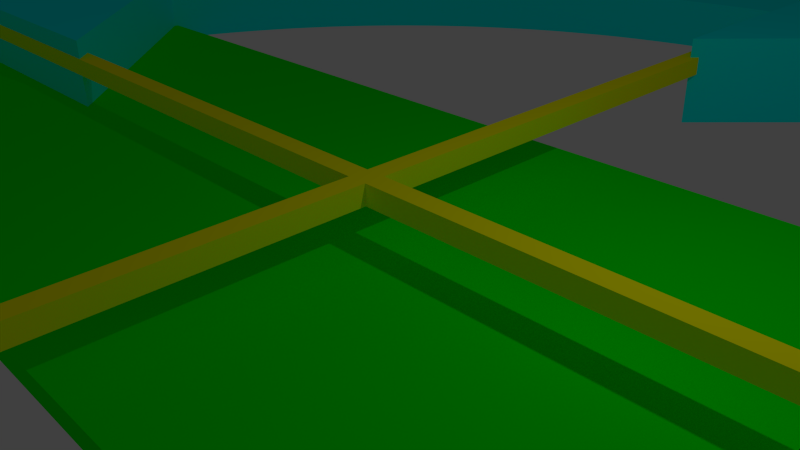 # Source: animateObjects.blend  (saved by Blender 2.66.1; exported with 4.5.12 LTS)
import bpy
from mathutils import Matrix  # noqa: F401  (used for matrix-valued properties, if any)

bpy.ops.wm.read_factory_settings(use_empty=True)
scene = bpy.context.scene
scene.name = 'Scene'

# ---- collections
col_collection_1 = bpy.data.collections.new('Collection 1'); scene.collection.children.link(col_collection_1)

# ---- materials (node trees are filled in below, after node groups)
mat_material_003 = bpy.data.materials.new('Material.003')
mat_material_003.alpha_threshold = 0.0
mat_material_003.use_transparent_shadow = False
mat_material_003.diffuse_color = (1.0, 1.0, 0.0, 1.0)
mat_material_003.roughness = 0.5
mat_material_003.line_color = (0.0, 0.0, 0.0, 1.0)
mat_material_002 = bpy.data.materials.new('Material.002')
mat_material_002.alpha_threshold = 0.0
mat_material_002.use_transparent_shadow = False
mat_material_002.diffuse_color = (0.0, 1.0, 1.0, 1.0)
mat_material_002.roughness = 0.5
mat_material_002.line_color = (0.0, 0.0, 0.0, 1.0)
mat_material_001 = bpy.data.materials.new('Material.001')
mat_material_001.alpha_threshold = 0.0
mat_material_001.use_transparent_shadow = False
mat_material_001.diffuse_color = (0.0, 1.0, 0.0, 1.0)
mat_material_001.roughness = 0.5
mat_material_001.line_color = (0.0, 0.0, 0.0, 1.0)

# ---- material node trees

# ---- world
world_world = bpy.data.worlds.new('World'); scene.world = world_world
world_world.color = (0.05088, 0.05088, 0.05088)
world_world.use_sun_shadow = False
world_world.sun_shadow_jitter_overblur = 0.0
world_world.cycles.sampling_method = 'MANUAL'
world_world.cycles.sample_map_resolution = 256

# ---- cameras
cam_camera = bpy.data.cameras.new('Camera')
cam_camera.clip_end = 100.0
cam_camera.lens = 35.0
cam_camera.sensor_width = 32.0
cam_camera.sensor_height = 18.0
cam_camera.ortho_scale = 7.314
cam_camera.dof.focus_distance = 0.0
cam_camera.dof.aperture_fstop = 128.0

# ---- lights
light_lamp = bpy.data.lights.new('Lamp', 'POINT')
light_lamp.transmission_factor = 0.0
light_lamp.cutoff_distance = 30.0
light_lamp.energy = 100.0
light_lamp.shadow_buffer_clip_start = 1.001
light_lamp.shadow_soft_size = 0.1
light_lamp.shadow_maximum_resolution = 0.006
light_lamp.use_absolute_resolution = True
light_lamp.cycles.use_multiple_importance_sampling = False

# ---- meshes
me_crosshair = bpy.data.meshes.new('crossHair')
me_crosshair.from_pydata([(49.5, 0.0, 1.0), (49.5, 49.5, 1.0), (49.5, 0.0, 0.0), (49.5, 49.5, 0.0), (50.5, 0.0, 1.0), (50.5, 0.0, 0.0), (50.5, 49.5, 1.0), (50.5, 49.5, 0.0), (100.0, 49.5, 1.0), (100.0, 49.5, 0.0), (100.0, 50.5, 1.0), (100.0, 50.5, 0.0), (50.5, 50.5, 1.0), (50.5, 50.5, 0.0), (50.5, 100.0, 1.0), (50.5, 100.0, 0.0), (49.5, 100.0, 1.0), (49.5, 100.0, 0.0), (49.5, 50.5, 1.0), (49.5, 50.5, 0.0), (0.0, 50.5, 1.0), (0.0, 50.5, 0.0), (0.0, 49.5, 1.0), (0.0, 49.5, 0.0)], [], [(0, 1, 2), (2, 1, 3), (4, 0, 5), (5, 0, 2), (6, 4, 7), (7, 4, 5), (8, 6, 9), (9, 6, 7), (10, 8, 11), (11, 8, 9), (12, 10, 13), (13, 10, 11), (14, 12, 15), (15, 12, 13), (16, 14, 17), (17, 14, 15), (18, 16, 19), (19, 16, 17), (20, 18, 21), (21, 18, 19), (22, 20, 23), (23, 20, 21), (1, 22, 3), (3, 22, 23), (20, 22, 18), (18, 22, 1), (8, 10, 6), (6, 10, 12), (14, 16, 12), (12, 16, 18), (12, 18, 6), (6, 18, 1), (6, 1, 4), (4, 1, 0), (11, 9, 13), (13, 9, 7), (23, 21, 3), (3, 21, 19), (17, 15, 19), (19, 15, 13), (19, 13, 3), (3, 13, 7), (3, 7, 2), (2, 7, 5)])
me_crosshair.materials.append(mat_material_003)
me_crosshair.use_remesh_preserve_volume = False
me_crosshair.use_remesh_preserve_attributes = False
me_crosshair.use_mirror_vertex_groups = False
me_crosshair.update()
me_circlearrow = bpy.data.meshes.new('circleArrow')
me_circlearrow.from_pydata([(5.0, 22.5, 1.0), (4.869, 25.59, 1.0), (4.567, 25.1, 1.0), (3.171, 21.94, 1.0), (3.011, 21.38, 1.0), (2.872, 20.82, 1.0), (2.755, 20.26, 1.0), (4.284, 24.6, 1.0), (4.021, 24.08, 1.0), (3.778, 23.56, 1.0), (3.555, 23.03, 1.0), (3.352, 22.48, 1.0), (5.746, 21.75, 1.0), (5.917, 22.2, 1.0), (6.105, 22.64, 1.0), (6.31, 23.07, 1.0), (6.531, 23.49, 1.0), (17.5, 30.0, 1.0), (17.5, 32.5, 1.0), (17.02, 29.99, 1.0), (16.92, 32.49, 1.0), (16.55, 29.96, 1.0), (16.35, 32.46, 1.0), (16.07, 29.92, 1.0), (15.77, 32.4, 1.0), (15.6, 29.85, 1.0), (15.2, 32.32, 1.0), (15.12, 29.77, 1.0), (14.63, 32.22, 1.0), (14.66, 29.67, 1.0), (14.07, 32.1, 1.0), (14.19, 29.55, 1.0), (13.51, 31.96, 1.0), (13.74, 29.42, 1.0), (12.95, 31.79, 1.0), (13.28, 29.27, 1.0), (12.41, 31.61, 1.0), (12.84, 29.1, 1.0), (11.87, 31.4, 1.0), (12.4, 28.91, 1.0), (11.34, 31.17, 1.0), (11.96, 28.71, 1.0), (10.81, 30.93, 1.0), (11.54, 28.49, 1.0), (10.3, 30.66, 1.0), (11.12, 28.25, 1.0), (9.8, 30.37, 1.0), (10.72, 28.0, 1.0), (9.311, 30.07, 1.0), (10.32, 27.73, 1.0), (8.833, 29.74, 1.0), (9.935, 27.45, 1.0), (8.368, 29.4, 1.0), (9.56, 27.15, 1.0), (7.917, 29.04, 1.0), (9.197, 26.84, 1.0), (7.48, 28.66, 1.0), (8.846, 26.52, 1.0), (7.058, 28.27, 1.0), (8.507, 26.18, 1.0), (6.651, 27.86, 1.0), (8.182, 25.83, 1.0), (6.26, 27.43, 1.0), (7.87, 25.47, 1.0), (5.886, 26.99, 1.0), (7.573, 25.1, 1.0), (5.529, 26.54, 1.0), (7.29, 24.71, 1.0), (5.19, 26.07, 1.0), (7.021, 24.32, 1.0), (6.769, 23.91, 1.0), (12.5, 5.0, 1.0), (9.409, 4.869, 1.0), (9.901, 4.567, 1.0), (10.4, 4.284, 1.0), (10.92, 4.021, 1.0), (11.44, 3.778, 1.0), (11.97, 3.555, 1.0), (12.52, 3.352, 1.0), (13.06, 3.171, 1.0), (13.62, 3.011, 1.0), (14.18, 2.872, 1.0), (14.74, 2.755, 1.0), (13.25, 5.746, 1.0), (12.8, 5.917, 1.0), (12.36, 6.105, 1.0), (11.93, 6.31, 1.0), (11.51, 6.531, 1.0), (5.0, 17.5, 1.0), (2.5, 17.5, 1.0), (5.009, 17.02, 1.0), (2.511, 16.92, 1.0), (5.037, 16.55, 1.0), (2.544, 16.35, 1.0), (5.082, 16.07, 1.0), (2.6, 15.77, 1.0), (5.146, 15.6, 1.0), (2.678, 15.2, 1.0), (5.228, 15.12, 1.0), (2.777, 14.63, 1.0), (5.328, 14.66, 1.0), (2.898, 14.07, 1.0), (5.445, 14.19, 1.0), (3.041, 13.51, 1.0), (5.58, 13.74, 1.0), (3.206, 12.95, 1.0), (5.733, 13.28, 1.0), (3.392, 12.41, 1.0), (5.903, 12.84, 1.0), (3.598, 11.87, 1.0), (6.089, 12.4, 1.0), (3.825, 11.34, 1.0), (6.293, 11.96, 1.0), (4.073, 10.81, 1.0), (6.513, 11.54, 1.0), (4.34, 10.3, 1.0), (6.749, 11.12, 1.0), (4.627, 9.8, 1.0), (7.0, 10.72, 1.0), (4.933, 9.311, 1.0), (7.267, 10.32, 1.0), (5.257, 8.833, 1.0), (7.549, 9.935, 1.0), (5.6, 8.368, 1.0), (7.845, 9.56, 1.0), (5.96, 7.917, 1.0), (8.156, 9.197, 1.0), (6.338, 7.48, 1.0), (8.48, 8.846, 1.0), (6.732, 7.058, 1.0), (8.818, 8.507, 1.0), (7.142, 6.651, 1.0), (9.168, 8.182, 1.0), (7.567, 6.26, 1.0), (9.53, 7.87, 1.0), (8.007, 5.886, 1.0), (9.904, 7.573, 1.0), (8.461, 5.529, 1.0), (10.29, 7.29, 1.0), (8.929, 5.19, 1.0), (10.68, 7.021, 1.0), (11.09, 6.769, 1.0), (17.5, 32.5, 0.0), (16.92, 32.49, 0.0), (16.35, 32.46, 0.0), (15.77, 32.4, 0.0), (15.2, 32.32, 0.0), (14.63, 32.22, 0.0), (14.07, 32.1, 0.0), (13.51, 31.96, 0.0), (12.95, 31.79, 0.0), (12.41, 31.61, 0.0), (11.87, 31.4, 0.0), (11.34, 31.17, 0.0), (10.81, 30.93, 0.0), (10.3, 30.66, 0.0), (9.8, 30.37, 0.0), (9.311, 30.07, 0.0), (8.833, 29.74, 0.0), (8.368, 29.4, 0.0), (7.917, 29.04, 0.0), (7.48, 28.66, 0.0), (7.058, 28.27, 0.0), (6.651, 27.86, 0.0), (6.26, 27.43, 0.0), (5.886, 26.99, 0.0), (5.529, 26.54, 0.0), (5.19, 26.07, 0.0), (4.869, 25.59, 0.0), (4.567, 25.1, 0.0), (4.284, 24.6, 0.0), (4.021, 24.08, 0.0), (3.778, 23.56, 0.0), (3.555, 23.03, 0.0), (3.352, 22.48, 0.0), (3.171, 21.94, 0.0), (3.011, 21.38, 0.0), (2.872, 20.82, 0.0), (2.755, 20.26, 0.0), (2.5, 17.5, 0.0), (2.511, 16.92, 0.0), (2.544, 16.35, 0.0), (2.6, 15.77, 0.0), (2.678, 15.2, 0.0), (2.777, 14.63, 0.0), (2.898, 14.07, 0.0), (3.041, 13.51, 0.0), (3.206, 12.95, 0.0), (3.392, 12.41, 0.0), (3.598, 11.87, 0.0), (3.825, 11.34, 0.0), (4.073, 10.81, 0.0), (4.34, 10.3, 0.0), (4.627, 9.8, 0.0), (4.933, 9.311, 0.0), (5.257, 8.833, 0.0), (5.6, 8.368, 0.0), (5.96, 7.917, 0.0), (6.338, 7.48, 0.0), (6.732, 7.058, 0.0), (7.142, 6.651, 0.0), (7.567, 6.26, 0.0), (8.007, 5.886, 0.0), (8.461, 5.529, 0.0), (8.929, 5.19, 0.0), (9.409, 4.869, 0.0), (9.901, 4.567, 0.0), (10.4, 4.284, 0.0), (10.92, 4.021, 0.0), (11.44, 3.778, 0.0), (11.97, 3.555, 0.0), (12.52, 3.352, 0.0), (13.06, 3.171, 0.0), (13.62, 3.011, 0.0), (14.18, 2.872, 0.0), (14.74, 2.755, 0.0), (5.746, 21.75, 0.0), (5.917, 22.2, 0.0), (6.105, 22.64, 0.0), (6.31, 23.07, 0.0), (6.531, 23.49, 0.0), (6.769, 23.91, 0.0), (7.021, 24.32, 0.0), (7.29, 24.71, 0.0), (7.573, 25.1, 0.0), (7.87, 25.47, 0.0), (8.182, 25.83, 0.0), (8.507, 26.18, 0.0), (8.846, 26.52, 0.0), (9.197, 26.84, 0.0), (9.56, 27.15, 0.0), (9.935, 27.45, 0.0), (10.32, 27.73, 0.0), (10.72, 28.0, 0.0), (11.12, 28.25, 0.0), (11.54, 28.49, 0.0), (11.96, 28.71, 0.0), (12.4, 28.91, 0.0), (12.84, 29.1, 0.0), (13.28, 29.27, 0.0), (13.74, 29.42, 0.0), (14.19, 29.55, 0.0), (14.66, 29.67, 0.0), (15.12, 29.77, 0.0), (15.6, 29.85, 0.0), (16.07, 29.92, 0.0), (16.55, 29.96, 0.0), (17.02, 29.99, 0.0), (17.5, 30.0, 0.0), (13.25, 5.746, 0.0), (12.8, 5.917, 0.0), (12.36, 6.105, 0.0), (11.93, 6.31, 0.0), (11.51, 6.531, 0.0), (11.09, 6.769, 0.0), (10.68, 7.021, 0.0), (10.29, 7.29, 0.0), (9.904, 7.573, 0.0), (9.53, 7.87, 0.0), (9.168, 8.182, 0.0), (8.818, 8.507, 0.0), (8.48, 8.846, 0.0), (8.156, 9.197, 0.0), (7.845, 9.56, 0.0), (7.549, 9.935, 0.0), (7.267, 10.32, 0.0), (7.0, 10.72, 0.0), (6.749, 11.12, 0.0), (6.513, 11.54, 0.0), (6.293, 11.96, 0.0), (6.089, 12.4, 0.0), (5.903, 12.84, 0.0), (5.733, 13.28, 0.0), (5.58, 13.74, 0.0), (5.445, 14.19, 0.0), (5.328, 14.66, 0.0), (5.228, 15.12, 0.0), (5.146, 15.6, 0.0), (5.082, 16.07, 0.0), (5.037, 16.55, 0.0), (5.009, 17.02, 0.0), (5.0, 17.5, 0.0), (30.0, 12.5, 1.0), (31.65, 12.52, 1.0), (31.83, 13.06, 1.0), (30.13, 9.409, 1.0), (30.43, 9.901, 1.0), (30.72, 10.4, 1.0), (30.98, 10.92, 1.0), (31.99, 13.62, 1.0), (32.13, 14.18, 1.0), (32.24, 14.74, 1.0), (31.22, 11.44, 1.0), (31.45, 11.97, 1.0), (29.25, 13.25, 1.0), (29.08, 12.8, 1.0), (28.89, 12.36, 1.0), (28.69, 11.93, 1.0), (28.47, 11.51, 1.0), (17.5, 5.0, 1.0), (17.5, 2.5, 1.0), (17.98, 5.009, 1.0), (18.08, 2.511, 1.0), (18.45, 5.037, 1.0), (18.65, 2.544, 1.0), (18.93, 5.082, 1.0), (19.23, 2.6, 1.0), (19.4, 5.146, 1.0), (19.8, 2.678, 1.0), (19.88, 5.228, 1.0), (20.37, 2.777, 1.0), (20.34, 5.328, 1.0), (20.93, 2.898, 1.0), (20.81, 5.445, 1.0), (21.49, 3.041, 1.0), (21.26, 5.58, 1.0), (22.05, 3.206, 1.0), (21.72, 5.733, 1.0), (22.59, 3.392, 1.0), (22.16, 5.903, 1.0), (23.13, 3.598, 1.0), (22.6, 6.089, 1.0), (23.66, 3.825, 1.0), (23.04, 6.293, 1.0), (24.19, 4.073, 1.0), (23.46, 6.513, 1.0), (24.7, 4.34, 1.0), (23.88, 6.749, 1.0), (25.2, 4.627, 1.0), (24.28, 7.0, 1.0), (25.69, 4.933, 1.0), (24.68, 7.267, 1.0), (26.17, 5.257, 1.0), (25.06, 7.549, 1.0), (26.63, 5.6, 1.0), (25.44, 7.845, 1.0), (27.08, 5.96, 1.0), (25.8, 8.156, 1.0), (27.52, 6.338, 1.0), (26.15, 8.48, 1.0), (27.94, 6.732, 1.0), (26.49, 8.818, 1.0), (28.35, 7.142, 1.0), (26.82, 9.168, 1.0), (28.74, 7.567, 1.0), (27.13, 9.53, 1.0), (29.11, 8.007, 1.0), (27.43, 9.904, 1.0), (29.47, 8.461, 1.0), (27.71, 10.29, 1.0), (29.81, 8.929, 1.0), (27.98, 10.68, 1.0), (28.23, 11.09, 1.0), (17.5, 2.5, 0.0), (18.08, 2.511, 0.0), (18.65, 2.544, 0.0), (19.23, 2.6, 0.0), (19.8, 2.678, 0.0), (20.37, 2.777, 0.0), (20.93, 2.898, 0.0), (21.49, 3.041, 0.0), (22.05, 3.206, 0.0), (22.59, 3.392, 0.0), (23.13, 3.598, 0.0), (23.66, 3.825, 0.0), (24.19, 4.073, 0.0), (24.7, 4.34, 0.0), (25.2, 4.627, 0.0), (25.69, 4.933, 0.0), (26.17, 5.257, 0.0), (26.63, 5.6, 0.0), (27.08, 5.96, 0.0), (27.52, 6.338, 0.0), (27.94, 6.732, 0.0), (28.35, 7.142, 0.0), (28.74, 7.567, 0.0), (29.11, 8.007, 0.0), (29.47, 8.461, 0.0), (29.81, 8.929, 0.0), (30.13, 9.409, 0.0), (30.43, 9.901, 0.0), (30.72, 10.4, 0.0), (30.98, 10.92, 0.0), (31.22, 11.44, 0.0), (31.45, 11.97, 0.0), (31.65, 12.52, 0.0), (31.83, 13.06, 0.0), (31.99, 13.62, 0.0), (32.13, 14.18, 0.0), (32.24, 14.74, 0.0), (29.25, 13.25, 0.0), (29.08, 12.8, 0.0), (28.89, 12.36, 0.0), (28.69, 11.93, 0.0), (28.47, 11.51, 0.0), (28.23, 11.09, 0.0), (27.98, 10.68, 0.0), (27.71, 10.29, 0.0), (27.43, 9.904, 0.0), (27.13, 9.53, 0.0), (26.82, 9.168, 0.0), (26.49, 8.818, 0.0), (26.15, 8.48, 0.0), (25.8, 8.156, 0.0), (25.44, 7.845, 0.0), (25.06, 7.549, 0.0), (24.68, 7.267, 0.0), (24.28, 7.0, 0.0), (23.88, 6.749, 0.0), (23.46, 6.513, 0.0), (23.04, 6.293, 0.0), (22.6, 6.089, 0.0), (22.16, 5.903, 0.0), (21.72, 5.733, 0.0), (21.26, 5.58, 0.0), (20.81, 5.445, 0.0), (20.34, 5.328, 0.0), (19.88, 5.228, 0.0), (19.4, 5.146, 0.0), (18.93, 5.082, 0.0), (18.45, 5.037, 0.0), (17.98, 5.009, 0.0), (17.5, 5.0, 0.0), (20.82, 32.13, 1.0), (20.26, 32.24, 1.0), (22.5, 30.0, 1.0), (25.59, 30.13, 1.0), (25.1, 30.43, 1.0), (24.6, 30.72, 1.0), (24.08, 30.98, 1.0), (23.56, 31.22, 1.0), (23.03, 31.45, 1.0), (22.48, 31.65, 1.0), (21.94, 31.83, 1.0), (21.38, 31.99, 1.0), (21.75, 29.25, 1.0), (22.2, 29.08, 1.0), (22.64, 28.89, 1.0), (23.07, 28.69, 1.0), (23.49, 28.47, 1.0), (30.0, 17.5, 1.0), (32.5, 17.5, 1.0), (29.99, 17.98, 1.0), (32.49, 18.08, 1.0), (29.96, 18.45, 1.0), (32.46, 18.65, 1.0), (29.92, 18.93, 1.0), (32.4, 19.23, 1.0), (29.85, 19.4, 1.0), (32.32, 19.8, 1.0), (29.77, 19.88, 1.0), (32.22, 20.37, 1.0), (29.67, 20.34, 1.0), (32.1, 20.93, 1.0), (29.55, 20.81, 1.0), (31.96, 21.49, 1.0), (29.42, 21.26, 1.0), (31.79, 22.05, 1.0), (29.27, 21.72, 1.0), (31.61, 22.59, 1.0), (29.1, 22.16, 1.0), (31.4, 23.13, 1.0), (28.91, 22.6, 1.0), (31.17, 23.66, 1.0), (28.71, 23.04, 1.0), (30.93, 24.19, 1.0), (28.49, 23.46, 1.0), (30.66, 24.7, 1.0), (28.25, 23.88, 1.0), (30.37, 25.2, 1.0), (28.0, 24.28, 1.0), (30.07, 25.69, 1.0), (27.73, 24.68, 1.0), (29.74, 26.17, 1.0), (27.45, 25.06, 1.0), (29.4, 26.63, 1.0), (27.15, 25.44, 1.0), (29.04, 27.08, 1.0), (26.84, 25.8, 1.0), (28.66, 27.52, 1.0), (26.52, 26.15, 1.0), (28.27, 27.94, 1.0), (26.18, 26.49, 1.0), (27.86, 28.35, 1.0), (25.83, 26.82, 1.0), (27.43, 28.74, 1.0), (25.47, 27.13, 1.0), (26.99, 29.11, 1.0), (25.1, 27.43, 1.0), (26.54, 29.47, 1.0), (24.71, 27.71, 1.0), (26.07, 29.81, 1.0), (24.32, 27.98, 1.0), (23.91, 28.23, 1.0), (32.5, 17.5, 0.0), (32.49, 18.08, 0.0), (32.46, 18.65, 0.0), (32.4, 19.23, 0.0), (32.32, 19.8, 0.0), (32.22, 20.37, 0.0), (32.1, 20.93, 0.0), (31.96, 21.49, 0.0), (31.79, 22.05, 0.0), (31.61, 22.59, 0.0), (31.4, 23.13, 0.0), (31.17, 23.66, 0.0), (30.93, 24.19, 0.0), (30.66, 24.7, 0.0), (30.37, 25.2, 0.0), (30.07, 25.69, 0.0), (29.74, 26.17, 0.0), (29.4, 26.63, 0.0), (29.04, 27.08, 0.0), (28.66, 27.52, 0.0), (28.27, 27.94, 0.0), (27.86, 28.35, 0.0), (27.43, 28.74, 0.0), (26.99, 29.11, 0.0), (26.54, 29.47, 0.0), (26.07, 29.81, 0.0), (25.59, 30.13, 0.0), (25.1, 30.43, 0.0), (24.6, 30.72, 0.0), (24.08, 30.98, 0.0), (23.56, 31.22, 0.0), (23.03, 31.45, 0.0), (22.48, 31.65, 0.0), (21.94, 31.83, 0.0), (21.38, 31.99, 0.0), (20.82, 32.13, 0.0), (20.26, 32.24, 0.0), (21.75, 29.25, 0.0), (22.2, 29.08, 0.0), (22.64, 28.89, 0.0), (23.07, 28.69, 0.0), (23.49, 28.47, 0.0), (23.91, 28.23, 0.0), (24.32, 27.98, 0.0), (24.71, 27.71, 0.0), (25.1, 27.43, 0.0), (25.47, 27.13, 0.0), (25.83, 26.82, 0.0), (26.18, 26.49, 0.0), (26.52, 26.15, 0.0), (26.84, 25.8, 0.0), (27.15, 25.44, 0.0), (27.45, 25.06, 0.0), (27.73, 24.68, 0.0), (28.0, 24.28, 0.0), (28.25, 23.88, 0.0), (28.49, 23.46, 0.0), (28.71, 23.04, 0.0), (28.91, 22.6, 0.0), (29.1, 22.16, 0.0), (29.27, 21.72, 0.0), (29.42, 21.26, 0.0), (29.55, 20.81, 0.0), (29.67, 20.34, 0.0), (29.77, 19.88, 0.0), (29.85, 19.4, 0.0), (29.92, 18.93, 0.0), (29.96, 18.45, 0.0), (29.99, 17.98, 0.0), (30.0, 17.5, 0.0), (17.5, 35.0, 0.0), (35.0, 17.5, 0.0), (0.0, 17.5, 0.0), (17.5, 0.0, 0.0), (10.0, 17.5, 0.0), (17.5, 25.0, 0.0), (17.5, 10.0, 0.0), (25.0, 17.5, 0.0), (17.5, 35.0, 1.5), (17.5, 25.0, 1.5), (22.5, 30.0, 1.5), (21.75, 29.25, 8.674e-16), (17.5, 25.0, 8.674e-16), (20.26, 32.24, 8.674e-16), (17.5, 35.0, 8.674e-16), (35.0, 17.5, 1.5), (25.0, 17.5, 1.5), (30.0, 12.5, 1.5), (32.24, 14.74, 8.674e-16), (35.0, 17.5, 8.674e-16), (17.5, 0.0, 1.5), (17.5, 10.0, 1.5), (12.5, 5.0, 1.5), (14.74, 2.755, 8.674e-16), (17.5, 0.0, 8.674e-16), (0.0, 17.5, 1.5), (10.0, 17.5, 1.5), (5.0, 22.5, 1.5)], [], [(0, 1, 2), (3, 4, 0), (0, 4, 5), (0, 5, 6), (2, 7, 0), (0, 7, 8), (0, 8, 9), (9, 10, 0), (0, 10, 11), (0, 11, 3), (12, 13, 0), (0, 13, 14), (0, 14, 1), (1, 14, 15), (1, 15, 16), (17, 18, 19), (19, 18, 20), (19, 20, 21), (21, 20, 22), (21, 22, 23), (23, 22, 24), (23, 24, 25), (25, 24, 26), (25, 26, 27), (27, 26, 28), (27, 28, 29), (29, 28, 30), (29, 30, 31), (31, 30, 32), (31, 32, 33), (33, 32, 34), (33, 34, 35), (35, 34, 36), (35, 36, 37), (37, 36, 38), (37, 38, 39), (39, 38, 40), (39, 40, 41), (41, 40, 42), (41, 42, 43), (43, 42, 44), (43, 44, 45), (45, 44, 46), (45, 46, 47), (47, 46, 48), (47, 48, 49), (49, 48, 50), (49, 50, 51), (51, 50, 52), (51, 52, 53), (53, 52, 54), (53, 54, 55), (55, 54, 56), (55, 56, 57), (57, 56, 58), (57, 58, 59), (59, 58, 60), (59, 60, 61), (61, 60, 62), (61, 62, 63), (63, 62, 64), (63, 64, 65), (65, 64, 66), (65, 66, 67), (67, 66, 68), (67, 68, 69), (69, 68, 1), (69, 1, 70), (70, 1, 16), (71, 72, 73), (73, 74, 71), (71, 74, 75), (71, 75, 76), (76, 77, 71), (71, 77, 78), (71, 78, 79), (79, 80, 71), (71, 80, 81), (71, 81, 82), (83, 84, 71), (71, 84, 85), (71, 85, 72), (72, 85, 86), (72, 86, 87), (88, 89, 90), (90, 89, 91), (90, 91, 92), (92, 91, 93), (92, 93, 94), (94, 93, 95), (94, 95, 96), (96, 95, 97), (96, 97, 98), (98, 97, 99), (98, 99, 100), (100, 99, 101), (100, 101, 102), (102, 101, 103), (102, 103, 104), (104, 103, 105), (104, 105, 106), (106, 105, 107), (106, 107, 108), (108, 107, 109), (108, 109, 110), (110, 109, 111), (110, 111, 112), (112, 111, 113), (112, 113, 114), (114, 113, 115), (114, 115, 116), (116, 115, 117), (116, 117, 118), (118, 117, 119), (118, 119, 120), (120, 119, 121), (120, 121, 122), (122, 121, 123), (122, 123, 124), (124, 123, 125), (124, 125, 126), (126, 125, 127), (126, 127, 128), (128, 127, 129), (128, 129, 130), (130, 129, 131), (130, 131, 132), (132, 131, 133), (132, 133, 134), (134, 133, 135), (134, 135, 136), (136, 135, 137), (136, 137, 138), (138, 137, 139), (138, 139, 140), (140, 139, 72), (140, 72, 141), (141, 72, 87), (18, 142, 143), (18, 143, 20), (20, 143, 144), (20, 144, 22), (22, 144, 145), (22, 145, 24), (24, 145, 146), (24, 146, 26), (26, 146, 147), (26, 147, 28), (28, 147, 148), (28, 148, 30), (30, 148, 149), (30, 149, 32), (32, 149, 150), (32, 150, 34), (34, 150, 151), (34, 151, 36), (36, 151, 152), (36, 152, 38), (38, 152, 153), (38, 153, 40), (40, 153, 154), (40, 154, 42), (42, 154, 155), (42, 155, 44), (44, 155, 156), (44, 156, 46), (46, 156, 157), (46, 157, 48), (48, 157, 158), (48, 158, 50), (50, 158, 159), (50, 159, 52), (52, 159, 160), (52, 160, 54), (54, 160, 161), (54, 161, 56), (56, 161, 162), (56, 162, 58), (58, 162, 163), (58, 163, 60), (60, 163, 164), (60, 164, 62), (62, 164, 165), (62, 165, 64), (64, 165, 166), (64, 166, 66), (66, 166, 167), (66, 167, 68), (68, 167, 168), (68, 168, 1), (1, 168, 169), (1, 169, 2), (2, 169, 170), (2, 170, 7), (7, 170, 171), (7, 171, 8), (8, 171, 172), (8, 172, 9), (9, 172, 173), (9, 173, 10), (10, 173, 174), (10, 174, 11), (11, 174, 175), (11, 175, 3), (3, 175, 176), (3, 176, 4), (4, 176, 177), (4, 177, 5), (5, 177, 178), (5, 178, 6), (89, 179, 180), (89, 180, 91), (91, 180, 181), (91, 181, 93), (93, 181, 182), (93, 182, 95), (95, 182, 183), (95, 183, 97), (97, 183, 184), (97, 184, 99), (99, 184, 185), (99, 185, 101), (101, 185, 186), (101, 186, 103), (103, 186, 187), (103, 187, 105), (105, 187, 188), (105, 188, 107), (107, 188, 189), (107, 189, 109), (109, 189, 190), (109, 190, 111), (111, 190, 191), (111, 191, 113), (113, 191, 192), (113, 192, 115), (115, 192, 193), (115, 193, 117), (117, 193, 194), (117, 194, 119), (119, 194, 195), (119, 195, 121), (121, 195, 196), (121, 196, 123), (123, 196, 197), (123, 197, 125), (125, 197, 198), (125, 198, 127), (127, 198, 199), (127, 199, 129), (129, 199, 200), (129, 200, 131), (131, 200, 201), (131, 201, 133), (133, 201, 202), (133, 202, 135), (135, 202, 203), (135, 203, 137), (137, 203, 204), (137, 204, 139), (139, 204, 205), (139, 205, 72), (72, 205, 206), (72, 206, 73), (73, 206, 207), (73, 207, 74), (74, 207, 208), (74, 208, 75), (75, 208, 209), (75, 209, 76), (76, 209, 210), (76, 210, 77), (77, 210, 211), (77, 211, 78), (78, 211, 212), (78, 212, 79), (79, 212, 213), (79, 213, 80), (80, 213, 214), (80, 214, 81), (81, 214, 215), (81, 215, 82), (12, 216, 217), (12, 217, 13), (13, 217, 218), (13, 218, 14), (14, 218, 219), (14, 219, 15), (15, 219, 220), (15, 220, 16), (16, 220, 221), (16, 221, 70), (70, 221, 222), (70, 222, 69), (69, 222, 223), (69, 223, 67), (67, 223, 224), (67, 224, 65), (65, 224, 225), (65, 225, 63), (63, 225, 226), (63, 226, 61), (61, 226, 227), (61, 227, 59), (59, 227, 228), (59, 228, 57), (57, 228, 229), (57, 229, 55), (55, 229, 230), (55, 230, 53), (53, 230, 231), (53, 231, 51), (51, 231, 232), (51, 232, 49), (49, 232, 233), (49, 233, 47), (47, 233, 234), (47, 234, 45), (45, 234, 235), (45, 235, 43), (43, 235, 236), (43, 236, 41), (41, 236, 237), (41, 237, 39), (39, 237, 238), (39, 238, 37), (37, 238, 239), (37, 239, 35), (35, 239, 240), (35, 240, 33), (33, 240, 241), (33, 241, 31), (31, 241, 242), (31, 242, 29), (29, 242, 243), (29, 243, 27), (27, 243, 244), (27, 244, 25), (25, 244, 245), (25, 245, 23), (23, 245, 246), (23, 246, 21), (21, 246, 247), (21, 247, 19), (19, 247, 248), (19, 248, 17), (83, 249, 250), (83, 250, 84), (84, 250, 251), (84, 251, 85), (85, 251, 252), (85, 252, 86), (86, 252, 253), (86, 253, 87), (87, 253, 254), (87, 254, 141), (141, 254, 255), (141, 255, 140), (140, 255, 256), (140, 256, 138), (138, 256, 257), (138, 257, 136), (136, 257, 258), (136, 258, 134), (134, 258, 259), (134, 259, 132), (132, 259, 260), (132, 260, 130), (130, 260, 261), (130, 261, 128), (128, 261, 262), (128, 262, 126), (126, 262, 263), (126, 263, 124), (124, 263, 264), (124, 264, 122), (122, 264, 265), (122, 265, 120), (120, 265, 266), (120, 266, 118), (118, 266, 267), (118, 267, 116), (116, 267, 268), (116, 268, 114), (114, 268, 269), (114, 269, 112), (112, 269, 270), (112, 270, 110), (110, 270, 271), (110, 271, 108), (108, 271, 272), (108, 272, 106), (106, 272, 273), (106, 273, 104), (104, 273, 274), (104, 274, 102), (102, 274, 275), (102, 275, 100), (100, 275, 276), (100, 276, 98), (98, 276, 277), (98, 277, 96), (96, 277, 278), (96, 278, 94), (94, 278, 279), (94, 279, 92), (92, 279, 280), (92, 280, 90), (90, 280, 281), (90, 281, 88), (282, 283, 284), (285, 286, 282), (282, 286, 287), (282, 287, 288), (284, 289, 282), (282, 289, 290), (282, 290, 291), (288, 292, 282), (282, 292, 293), (282, 293, 283), (294, 295, 282), (282, 295, 296), (282, 296, 285), (285, 296, 297), (285, 297, 298), (299, 300, 301), (301, 300, 302), (301, 302, 303), (303, 302, 304), (303, 304, 305), (305, 304, 306), (305, 306, 307), (307, 306, 308), (307, 308, 309), (309, 308, 310), (309, 310, 311), (311, 310, 312), (311, 312, 313), (313, 312, 314), (313, 314, 315), (315, 314, 316), (315, 316, 317), (317, 316, 318), (317, 318, 319), (319, 318, 320), (319, 320, 321), (321, 320, 322), (321, 322, 323), (323, 322, 324), (323, 324, 325), (325, 324, 326), (325, 326, 327), (327, 326, 328), (327, 328, 329), (329, 328, 330), (329, 330, 331), (331, 330, 332), (331, 332, 333), (333, 332, 334), (333, 334, 335), (335, 334, 336), (335, 336, 337), (337, 336, 338), (337, 338, 339), (339, 338, 340), (339, 340, 341), (341, 340, 342), (341, 342, 343), (343, 342, 344), (343, 344, 345), (345, 344, 346), (345, 346, 347), (347, 346, 348), (347, 348, 349), (349, 348, 350), (349, 350, 351), (351, 350, 285), (351, 285, 352), (352, 285, 298), (300, 353, 354), (300, 354, 302), (302, 354, 355), (302, 355, 304), (304, 355, 356), (304, 356, 306), (306, 356, 357), (306, 357, 308), (308, 357, 358), (308, 358, 310), (310, 358, 359), (310, 359, 312), (312, 359, 360), (312, 360, 314), (314, 360, 361), (314, 361, 316), (316, 361, 362), (316, 362, 318), (318, 362, 363), (318, 363, 320), (320, 363, 364), (320, 364, 322), (322, 364, 365), (322, 365, 324), (324, 365, 366), (324, 366, 326), (326, 366, 367), (326, 367, 328), (328, 367, 368), (328, 368, 330), (330, 368, 369), (330, 369, 332), (332, 369, 370), (332, 370, 334), (334, 370, 371), (334, 371, 336), (336, 371, 372), (336, 372, 338), (338, 372, 373), (338, 373, 340), (340, 373, 374), (340, 374, 342), (342, 374, 375), (342, 375, 344), (344, 375, 376), (344, 376, 346), (346, 376, 377), (346, 377, 348), (348, 377, 378), (348, 378, 350), (350, 378, 379), (350, 379, 285), (285, 379, 380), (285, 380, 286), (286, 380, 381), (286, 381, 287), (287, 381, 382), (287, 382, 288), (288, 382, 383), (288, 383, 292), (292, 383, 384), (292, 384, 293), (293, 384, 385), (293, 385, 283), (283, 385, 386), (283, 386, 284), (284, 386, 387), (284, 387, 289), (289, 387, 388), (289, 388, 290), (290, 388, 389), (290, 389, 291), (294, 390, 391), (294, 391, 295), (295, 391, 392), (295, 392, 296), (296, 392, 393), (296, 393, 297), (297, 393, 394), (297, 394, 298), (298, 394, 395), (298, 395, 352), (352, 395, 396), (352, 396, 351), (351, 396, 397), (351, 397, 349), (349, 397, 398), (349, 398, 347), (347, 398, 399), (347, 399, 345), (345, 399, 400), (345, 400, 343), (343, 400, 401), (343, 401, 341), (341, 401, 402), (341, 402, 339), (339, 402, 403), (339, 403, 337), (337, 403, 404), (337, 404, 335), (335, 404, 405), (335, 405, 333), (333, 405, 406), (333, 406, 331), (331, 406, 407), (331, 407, 329), (329, 407, 408), (329, 408, 327), (327, 408, 409), (327, 409, 325), (325, 409, 410), (325, 410, 323), (323, 410, 411), (323, 411, 321), (321, 411, 412), (321, 412, 319), (319, 412, 413), (319, 413, 317), (317, 413, 414), (317, 414, 315), (315, 414, 415), (315, 415, 313), (313, 415, 416), (313, 416, 311), (311, 416, 417), (311, 417, 309), (309, 417, 418), (309, 418, 307), (307, 418, 419), (307, 419, 305), (305, 419, 420), (305, 420, 303), (303, 420, 421), (303, 421, 301), (301, 421, 422), (301, 422, 299), (423, 424, 425), (426, 427, 425), (425, 427, 428), (425, 428, 429), (429, 430, 425), (425, 430, 431), (425, 431, 432), (432, 433, 425), (425, 433, 434), (425, 434, 423), (435, 436, 425), (425, 436, 437), (425, 437, 426), (426, 437, 438), (426, 438, 439), (440, 441, 442), (442, 441, 443), (442, 443, 444), (444, 443, 445), (444, 445, 446), (446, 445, 447), (446, 447, 448), (448, 447, 449), (448, 449, 450), (450, 449, 451), (450, 451, 452), (452, 451, 453), (452, 453, 454), (454, 453, 455), (454, 455, 456), (456, 455, 457), (456, 457, 458), (458, 457, 459), (458, 459, 460), (460, 459, 461), (460, 461, 462), (462, 461, 463), (462, 463, 464), (464, 463, 465), (464, 465, 466), (466, 465, 467), (466, 467, 468), (468, 467, 469), (468, 469, 470), (470, 469, 471), (470, 471, 472), (472, 471, 473), (472, 473, 474), (474, 473, 475), (474, 475, 476), (476, 475, 477), (476, 477, 478), (478, 477, 479), (478, 479, 480), (480, 479, 481), (480, 481, 482), (482, 481, 483), (482, 483, 484), (484, 483, 485), (484, 485, 486), (486, 485, 487), (486, 487, 488), (488, 487, 489), (488, 489, 490), (490, 489, 491), (490, 491, 492), (492, 491, 426), (492, 426, 493), (493, 426, 439), (441, 494, 495), (441, 495, 443), (443, 495, 496), (443, 496, 445), (445, 496, 497), (445, 497, 447), (447, 497, 498), (447, 498, 449), (449, 498, 499), (449, 499, 451), (451, 499, 500), (451, 500, 453), (453, 500, 501), (453, 501, 455), (455, 501, 502), (455, 502, 457), (457, 502, 503), (457, 503, 459), (459, 503, 504), (459, 504, 461), (461, 504, 505), (461, 505, 463), (463, 505, 506), (463, 506, 465), (465, 506, 507), (465, 507, 467), (467, 507, 508), (467, 508, 469), (469, 508, 509), (469, 509, 471), (471, 509, 510), (471, 510, 473), (473, 510, 511), (473, 511, 475), (475, 511, 512), (475, 512, 477), (477, 512, 513), (477, 513, 479), (479, 513, 514), (479, 514, 481), (481, 514, 515), (481, 515, 483), (483, 515, 516), (483, 516, 485), (485, 516, 517), (485, 517, 487), (487, 517, 518), (487, 518, 489), (489, 518, 519), (489, 519, 491), (491, 519, 520), (491, 520, 426), (426, 520, 521), (426, 521, 427), (427, 521, 522), (427, 522, 428), (428, 522, 523), (428, 523, 429), (429, 523, 524), (429, 524, 430), (430, 524, 525), (430, 525, 431), (431, 525, 526), (431, 526, 432), (432, 526, 527), (432, 527, 433), (433, 527, 528), (433, 528, 434), (434, 528, 529), (434, 529, 423), (423, 529, 530), (423, 530, 424), (435, 531, 532), (435, 532, 436), (436, 532, 533), (436, 533, 437), (437, 533, 534), (437, 534, 438), (438, 534, 535), (438, 535, 439), (439, 535, 536), (439, 536, 493), (493, 536, 537), (493, 537, 492), (492, 537, 538), (492, 538, 490), (490, 538, 539), (490, 539, 488), (488, 539, 540), (488, 540, 486), (486, 540, 541), (486, 541, 484), (484, 541, 542), (484, 542, 482), (482, 542, 543), (482, 543, 480), (480, 543, 544), (480, 544, 478), (478, 544, 545), (478, 545, 476), (476, 545, 546), (476, 546, 474), (474, 546, 547), (474, 547, 472), (472, 547, 548), (472, 548, 470), (470, 548, 549), (470, 549, 468), (468, 549, 550), (468, 550, 466), (466, 550, 551), (466, 551, 464), (464, 551, 552), (464, 552, 462), (462, 552, 553), (462, 553, 460), (460, 553, 554), (460, 554, 458), (458, 554, 555), (458, 555, 456), (456, 555, 556), (456, 556, 454), (454, 556, 557), (454, 557, 452), (452, 557, 558), (452, 558, 450), (450, 558, 559), (450, 559, 448), (448, 559, 560), (448, 560, 446), (446, 560, 561), (446, 561, 444), (444, 561, 562), (444, 562, 442), (442, 562, 563), (442, 563, 440), (142, 564, 530), (494, 565, 389), (179, 566, 178), (353, 567, 215), (176, 216, 177), (177, 216, 568), (177, 568, 178), (178, 568, 281), (178, 281, 179), (179, 281, 280), (528, 531, 529), (529, 531, 569), (529, 569, 530), (530, 569, 248), (530, 248, 142), (142, 248, 247), (213, 249, 214), (214, 249, 570), (214, 570, 215), (215, 570, 422), (215, 422, 353), (353, 422, 421), (387, 390, 388), (388, 390, 571), (388, 571, 389), (389, 571, 563), (389, 563, 494), (494, 563, 562), (213, 212, 249), (249, 212, 211), (249, 211, 250), (250, 211, 210), (250, 210, 251), (251, 210, 209), (251, 209, 252), (252, 209, 208), (252, 208, 253), (253, 208, 207), (253, 207, 254), (254, 207, 206), (254, 206, 255), (255, 206, 205), (255, 205, 256), (256, 205, 204), (256, 204, 257), (257, 204, 203), (257, 203, 258), (258, 203, 202), (258, 202, 259), (259, 202, 201), (259, 201, 260), (260, 201, 200), (260, 200, 261), (261, 200, 199), (261, 199, 262), (262, 199, 198), (262, 198, 263), (263, 198, 197), (263, 197, 264), (264, 197, 196), (264, 196, 265), (265, 196, 195), (265, 195, 266), (266, 195, 194), (266, 194, 267), (267, 194, 193), (267, 193, 268), (268, 193, 192), (268, 192, 269), (269, 192, 191), (269, 191, 270), (270, 191, 190), (270, 190, 271), (271, 190, 189), (271, 189, 272), (272, 189, 188), (272, 188, 273), (273, 188, 187), (273, 187, 274), (274, 187, 186), (274, 186, 275), (275, 186, 185), (275, 185, 276), (276, 185, 184), (276, 184, 277), (277, 184, 183), (277, 183, 278), (278, 183, 182), (278, 182, 279), (279, 182, 181), (279, 181, 280), (280, 181, 180), (280, 180, 179), (176, 175, 216), (216, 175, 174), (216, 174, 217), (217, 174, 173), (217, 173, 218), (218, 173, 172), (218, 172, 219), (219, 172, 171), (219, 171, 220), (220, 171, 170), (220, 170, 221), (221, 170, 169), (221, 169, 222), (222, 169, 168), (222, 168, 223), (223, 168, 167), (223, 167, 224), (224, 167, 166), (224, 166, 225), (225, 166, 165), (225, 165, 226), (226, 165, 164), (226, 164, 227), (227, 164, 163), (227, 163, 228), (228, 163, 162), (228, 162, 229), (229, 162, 161), (229, 161, 230), (230, 161, 160), (230, 160, 231), (231, 160, 159), (231, 159, 232), (232, 159, 158), (232, 158, 233), (233, 158, 157), (233, 157, 234), (234, 157, 156), (234, 156, 235), (235, 156, 155), (235, 155, 236), (236, 155, 154), (236, 154, 237), (237, 154, 153), (237, 153, 238), (238, 153, 152), (238, 152, 239), (239, 152, 151), (239, 151, 240), (240, 151, 150), (240, 150, 241), (241, 150, 149), (241, 149, 242), (242, 149, 148), (242, 148, 243), (243, 148, 147), (243, 147, 244), (244, 147, 146), (244, 146, 245), (245, 146, 145), (245, 145, 246), (246, 145, 144), (246, 144, 247), (247, 144, 143), (247, 143, 142), (387, 386, 390), (390, 386, 385), (390, 385, 391), (391, 385, 384), (391, 384, 392), (392, 384, 383), (392, 383, 393), (393, 383, 382), (393, 382, 394), (394, 382, 381), (394, 381, 395), (395, 381, 380), (395, 380, 396), (396, 380, 379), (396, 379, 397), (397, 379, 378), (397, 378, 398), (398, 378, 377), (398, 377, 399), (399, 377, 376), (399, 376, 400), (400, 376, 375), (400, 375, 401), (401, 375, 374), (401, 374, 402), (402, 374, 373), (402, 373, 403), (403, 373, 372), (403, 372, 404), (404, 372, 371), (404, 371, 405), (405, 371, 370), (405, 370, 406), (406, 370, 369), (406, 369, 407), (407, 369, 368), (407, 368, 408), (408, 368, 367), (408, 367, 409), (409, 367, 366), (409, 366, 410), (410, 366, 365), (410, 365, 411), (411, 365, 364), (411, 364, 412), (412, 364, 363), (412, 363, 413), (413, 363, 362), (413, 362, 414), (414, 362, 361), (414, 361, 415), (415, 361, 360), (415, 360, 416), (416, 360, 359), (416, 359, 417), (417, 359, 358), (417, 358, 418), (418, 358, 357), (418, 357, 419), (419, 357, 356), (419, 356, 420), (420, 356, 355), (420, 355, 421), (421, 355, 354), (421, 354, 353), (528, 527, 531), (531, 527, 526), (531, 526, 532), (532, 526, 525), (532, 525, 533), (533, 525, 524), (533, 524, 534), (534, 524, 523), (534, 523, 535), (535, 523, 522), (535, 522, 536), (536, 522, 521), (536, 521, 537), (537, 521, 520), (537, 520, 538), (538, 520, 519), (538, 519, 539), (539, 519, 518), (539, 518, 540), (540, 518, 517), (540, 517, 541), (541, 517, 516), (541, 516, 542), (542, 516, 515), (542, 515, 543), (543, 515, 514), (543, 514, 544), (544, 514, 513), (544, 513, 545), (545, 513, 512), (545, 512, 546), (546, 512, 511), (546, 511, 547), (547, 511, 510), (547, 510, 548), (548, 510, 509), (548, 509, 549), (549, 509, 508), (549, 508, 550), (550, 508, 507), (550, 507, 551), (551, 507, 506), (551, 506, 552), (552, 506, 505), (552, 505, 553), (553, 505, 504), (553, 504, 554), (554, 504, 503), (554, 503, 555), (555, 503, 502), (555, 502, 556), (556, 502, 501), (556, 501, 557), (557, 501, 500), (557, 500, 558), (558, 500, 499), (558, 499, 559), (559, 499, 498), (559, 498, 560), (560, 498, 497), (560, 497, 561), (561, 497, 496), (561, 496, 562), (562, 496, 495), (562, 495, 494), (17, 248, 569), (572, 564, 142), (142, 18, 572), (572, 18, 17), (572, 17, 573), (573, 17, 569), (425, 574, 435), (435, 574, 573), (435, 573, 575), (575, 573, 576), (574, 425, 424), (577, 578, 424), (424, 578, 572), (424, 572, 574), (574, 572, 573), (440, 563, 571), (579, 565, 494), (494, 441, 579), (579, 441, 440), (579, 440, 580), (580, 440, 571), (282, 581, 294), (294, 581, 580), (294, 580, 390), (390, 580, 571), (581, 282, 291), (582, 583, 291), (291, 583, 579), (291, 579, 581), (581, 579, 580), (299, 422, 570), (584, 567, 353), (353, 300, 584), (584, 300, 299), (584, 299, 585), (585, 299, 570), (71, 586, 83), (83, 586, 585), (83, 585, 249), (249, 585, 570), (586, 71, 82), (587, 588, 82), (82, 588, 584), (82, 584, 586), (586, 584, 585), (88, 281, 568), (589, 566, 179), (179, 89, 589), (589, 89, 88), (589, 88, 590), (590, 88, 568), (0, 591, 12), (12, 591, 590), (12, 590, 216), (216, 590, 568), (591, 0, 6), (178, 566, 6), (6, 566, 589), (6, 589, 591), (591, 589, 590)])
me_circlearrow.materials.append(mat_material_002)
me_circlearrow.use_remesh_preserve_volume = False
me_circlearrow.use_remesh_preserve_attributes = False
me_circlearrow.use_mirror_vertex_groups = False
me_circlearrow.update()
me_arrowflat = bpy.data.meshes.new('arrowFlat')
me_arrowflat.from_pydata([(112.0, 14.0, 1.0), (0.0, 14.0, 1.0), (112.0, 14.0, 0.0), (0.0, 14.0, 0.0), (112.0, 0.0, 1.0), (112.0, 0.0, 0.0), (140.0, 28.0, 1.0), (140.0, 28.0, 0.0), (112.0, 56.0, 1.0), (112.0, 56.0, -4.337e-16), (140.0, 28.0, -4.337e-16), (112.0, 42.0, 1.0), (112.0, 42.0, 0.0), (112.0, 56.0, 0.0), (0.0, 42.0, 1.0), (0.0, 42.0, 0.0)], [], [(0, 1, 2), (2, 1, 3), (4, 0, 5), (5, 0, 2), (6, 4, 7), (7, 4, 5), (8, 6, 9), (9, 6, 10), (11, 8, 12), (12, 8, 13), (14, 11, 15), (15, 11, 12), (1, 14, 3), (3, 14, 15), (6, 8, 11), (14, 1, 11), (11, 1, 0), (11, 0, 6), (6, 0, 4), (12, 13, 7), (7, 5, 2), (7, 2, 12), (12, 2, 3), (12, 3, 15)])
me_arrowflat.materials.append(mat_material_001)
me_arrowflat.use_remesh_preserve_volume = False
me_arrowflat.use_remesh_preserve_attributes = False
me_arrowflat.use_mirror_vertex_groups = False
me_arrowflat.update()

# ---- objects
ob_crosshair = bpy.data.objects.new('crossHair', me_crosshair)
ob_circlearrow = bpy.data.objects.new('circleArrow', me_circlearrow)
ob_arrowflat = bpy.data.objects.new('arrowFlat', me_arrowflat)
ob_lamp = bpy.data.objects.new('Lamp', light_lamp)
ob_camera = bpy.data.objects.new('Camera', cam_camera)

# ---- transforms, parenting, visibility, modifiers, constraints
ob_crosshair.location = (-14.89, -15.18, 0.8746)
ob_crosshair.scale = (0.3, 0.3, 0.3)
ob_crosshair.lineart.crease_threshold = 0.0
ob_circlearrow.location = (-17.34, -17.82, 0.0)
ob_circlearrow.lineart.crease_threshold = 0.0
ob_arrowflat.location = (-18.43, -8.589, 0.0)
ob_arrowflat.scale = (0.3, 0.3, 0.3)
ob_arrowflat.lineart.crease_threshold = 0.0
ob_lamp.location = (4.076, 1.005, 5.904)
ob_lamp.rotation_euler = (0.6503, 0.05522, 1.866)
ob_lamp.lock_rotations_4d = False
ob_lamp.empty_display_type = 'ARROWS'
ob_lamp.color = (0.0, 0.0, 0.0, 0.0)
ob_lamp.lineart.crease_threshold = 0.0
ob_camera.location = (7.481, -6.508, 5.344)
ob_camera.rotation_euler = (1.109, 0.01082, 0.8149)
ob_camera.lock_rotations_4d = False
ob_camera.empty_display_type = 'ARROWS'
ob_camera.color = (0.0, 0.0, 0.0, 0.0)
ob_camera.display_type = 'WIRE'
ob_camera.lineart.crease_threshold = 0.0

# ---- collection membership
col_collection_1.objects.link(ob_crosshair)
col_collection_1.objects.link(ob_circlearrow)
col_collection_1.objects.link(ob_arrowflat)
col_collection_1.objects.link(ob_lamp)
col_collection_1.objects.link(ob_camera)

# ---- scene / render settings (as saved in the file)
scene.camera = ob_camera
scene.frame_start = 1; scene.frame_end = 250; scene.frame_set(1)
scene.render.engine = 'BLENDER_EEVEE_NEXT'
scene.render.image_settings.color_mode = 'RGB'
scene.render.image_settings.compression = 90
scene.render.resolution_percentage = 50
scene.render.dither_intensity = 0.0
scene.render.bake_margin = 2
scene.cycles.use_denoising = False
scene.cycles.samples = 10
scene.cycles.sampling_pattern = 'TABULATED_SOBOL'
scene.cycles.light_sampling_threshold = 0.0
scene.cycles.use_adaptive_sampling = False
scene.cycles.use_light_tree = False
scene.cycles.blur_glossy = 0.0
scene.cycles.volume_bounces = 1
scene.cycles.pixel_filter_type = 'GAUSSIAN'
scene.cycles.sample_clamp_indirect = 0.0
scene.view_settings.view_transform = 'Standard'
scene.unit_settings.scale_length = 0.2
bpy.context.view_layer.update()
